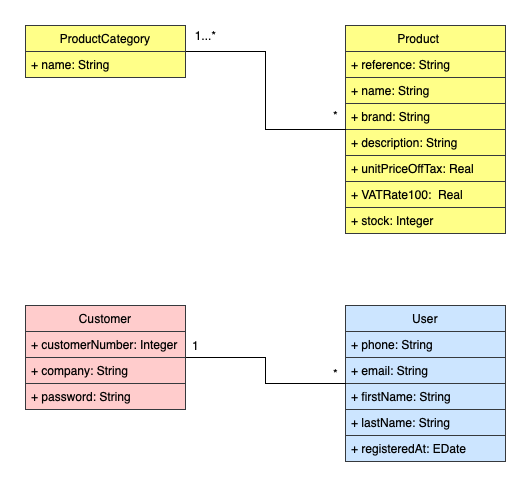

The diagram above was exported from draw.io. Its source (the exported page's mxGraphModel, read from the mxfile embedded in the PNG):
<mxGraphModel dx="1426" dy="772" grid="1" gridSize="10" guides="1" tooltips="1" connect="1" arrows="1" fold="1" page="1" pageScale="1" pageWidth="827" pageHeight="1169" math="0" shadow="0">
  <root>
    <mxCell id="0" />
    <mxCell id="1" parent="0" />
    <mxCell id="pwcp57MhR3WMdVMRygl3-1" value="Product    " style="swimlane;fontStyle=0;childLayout=stackLayout;horizontal=1;startSize=26;fillColor=#ffff88;horizontalStack=0;resizeParent=1;resizeParentMax=0;resizeLast=0;collapsible=1;marginBottom=0;strokeColor=#36393d;" parent="1" vertex="1">
      <mxGeometry x="480" y="80" width="160" height="208" as="geometry" />
    </mxCell>
    <mxCell id="pwcp57MhR3WMdVMRygl3-2" value="+ reference: String" style="text;strokeColor=#36393d;fillColor=#ffff88;align=left;verticalAlign=top;spacingLeft=4;spacingRight=4;overflow=hidden;rotatable=0;points=[[0,0.5],[1,0.5]];portConstraint=eastwest;" parent="pwcp57MhR3WMdVMRygl3-1" vertex="1">
      <mxGeometry y="26" width="160" height="26" as="geometry" />
    </mxCell>
    <mxCell id="pwcp57MhR3WMdVMRygl3-3" value="+ name: String" style="text;strokeColor=#36393d;fillColor=#ffff88;align=left;verticalAlign=top;spacingLeft=4;spacingRight=4;overflow=hidden;rotatable=0;points=[[0,0.5],[1,0.5]];portConstraint=eastwest;" parent="pwcp57MhR3WMdVMRygl3-1" vertex="1">
      <mxGeometry y="52" width="160" height="26" as="geometry" />
    </mxCell>
    <mxCell id="Sfg82212qT9NxeAcAo1G-1" value="+ brand: String" style="text;strokeColor=#36393d;fillColor=#ffff88;align=left;verticalAlign=top;spacingLeft=4;spacingRight=4;overflow=hidden;rotatable=0;points=[[0,0.5],[1,0.5]];portConstraint=eastwest;" parent="pwcp57MhR3WMdVMRygl3-1" vertex="1">
      <mxGeometry y="78" width="160" height="26" as="geometry" />
    </mxCell>
    <mxCell id="pwcp57MhR3WMdVMRygl3-4" value="+ description: String" style="text;strokeColor=#36393d;fillColor=#ffff88;align=left;verticalAlign=top;spacingLeft=4;spacingRight=4;overflow=hidden;rotatable=0;points=[[0,0.5],[1,0.5]];portConstraint=eastwest;" parent="pwcp57MhR3WMdVMRygl3-1" vertex="1">
      <mxGeometry y="104" width="160" height="26" as="geometry" />
    </mxCell>
    <mxCell id="pwcp57MhR3WMdVMRygl3-5" value="+ unitPriceOffTax: Real" style="text;strokeColor=#36393d;fillColor=#ffff88;align=left;verticalAlign=top;spacingLeft=4;spacingRight=4;overflow=hidden;rotatable=0;points=[[0,0.5],[1,0.5]];portConstraint=eastwest;" parent="pwcp57MhR3WMdVMRygl3-1" vertex="1">
      <mxGeometry y="130" width="160" height="26" as="geometry" />
    </mxCell>
    <mxCell id="pwcp57MhR3WMdVMRygl3-6" value="+ VATRate100:  Real" style="text;strokeColor=#36393d;fillColor=#ffff88;align=left;verticalAlign=top;spacingLeft=4;spacingRight=4;overflow=hidden;rotatable=0;points=[[0,0.5],[1,0.5]];portConstraint=eastwest;" parent="pwcp57MhR3WMdVMRygl3-1" vertex="1">
      <mxGeometry y="156" width="160" height="26" as="geometry" />
    </mxCell>
    <mxCell id="pwcp57MhR3WMdVMRygl3-20" value="+ stock: Integer" style="text;strokeColor=#36393d;fillColor=#ffff88;align=left;verticalAlign=top;spacingLeft=4;spacingRight=4;overflow=hidden;rotatable=0;points=[[0,0.5],[1,0.5]];portConstraint=eastwest;" parent="pwcp57MhR3WMdVMRygl3-1" vertex="1">
      <mxGeometry y="182" width="160" height="26" as="geometry" />
    </mxCell>
    <mxCell id="pwcp57MhR3WMdVMRygl3-21" style="edgeStyle=orthogonalEdgeStyle;rounded=0;orthogonalLoop=1;jettySize=auto;html=1;endArrow=none;endFill=0;" parent="1" source="pwcp57MhR3WMdVMRygl3-7" target="pwcp57MhR3WMdVMRygl3-1" edge="1">
      <mxGeometry relative="1" as="geometry" />
    </mxCell>
    <mxCell id="pwcp57MhR3WMdVMRygl3-7" value="ProductCategory" style="swimlane;fontStyle=0;childLayout=stackLayout;horizontal=1;startSize=26;fillColor=#ffff88;horizontalStack=0;resizeParent=1;resizeParentMax=0;resizeLast=0;collapsible=1;marginBottom=0;strokeColor=#36393d;" parent="1" vertex="1">
      <mxGeometry x="160" y="80" width="160" height="52" as="geometry" />
    </mxCell>
    <mxCell id="pwcp57MhR3WMdVMRygl3-8" value="+ name: String" style="text;strokeColor=#36393d;fillColor=#ffff88;align=left;verticalAlign=top;spacingLeft=4;spacingRight=4;overflow=hidden;rotatable=0;points=[[0,0.5],[1,0.5]];portConstraint=eastwest;" parent="pwcp57MhR3WMdVMRygl3-7" vertex="1">
      <mxGeometry y="26" width="160" height="26" as="geometry" />
    </mxCell>
    <mxCell id="pwcp57MhR3WMdVMRygl3-11" value="User" style="swimlane;fontStyle=0;childLayout=stackLayout;horizontal=1;startSize=26;fillColor=#cce5ff;horizontalStack=0;resizeParent=1;resizeParentMax=0;resizeLast=0;collapsible=1;marginBottom=0;strokeColor=#36393d;" parent="1" vertex="1">
      <mxGeometry x="480" y="360" width="160" height="156" as="geometry" />
    </mxCell>
    <mxCell id="pwcp57MhR3WMdVMRygl3-12" value="+ phone: String" style="text;strokeColor=#36393d;fillColor=#cce5ff;align=left;verticalAlign=top;spacingLeft=4;spacingRight=4;overflow=hidden;rotatable=0;points=[[0,0.5],[1,0.5]];portConstraint=eastwest;" parent="pwcp57MhR3WMdVMRygl3-11" vertex="1">
      <mxGeometry y="26" width="160" height="26" as="geometry" />
    </mxCell>
    <mxCell id="pwcp57MhR3WMdVMRygl3-13" value="+ email: String" style="text;strokeColor=#36393d;fillColor=#cce5ff;align=left;verticalAlign=top;spacingLeft=4;spacingRight=4;overflow=hidden;rotatable=0;points=[[0,0.5],[1,0.5]];portConstraint=eastwest;" parent="pwcp57MhR3WMdVMRygl3-11" vertex="1">
      <mxGeometry y="52" width="160" height="26" as="geometry" />
    </mxCell>
    <mxCell id="pwcp57MhR3WMdVMRygl3-14" value="+ firstName: String" style="text;strokeColor=#36393d;fillColor=#cce5ff;align=left;verticalAlign=top;spacingLeft=4;spacingRight=4;overflow=hidden;rotatable=0;points=[[0,0.5],[1,0.5]];portConstraint=eastwest;" parent="pwcp57MhR3WMdVMRygl3-11" vertex="1">
      <mxGeometry y="78" width="160" height="26" as="geometry" />
    </mxCell>
    <mxCell id="pwcp57MhR3WMdVMRygl3-15" value="+ lastName: String" style="text;strokeColor=#36393d;fillColor=#cce5ff;align=left;verticalAlign=top;spacingLeft=4;spacingRight=4;overflow=hidden;rotatable=0;points=[[0,0.5],[1,0.5]];portConstraint=eastwest;" parent="pwcp57MhR3WMdVMRygl3-11" vertex="1">
      <mxGeometry y="104" width="160" height="26" as="geometry" />
    </mxCell>
    <mxCell id="pwcp57MhR3WMdVMRygl3-27" value="+ registeredAt: EDate" style="text;strokeColor=#36393d;fillColor=#cce5ff;align=left;verticalAlign=top;spacingLeft=4;spacingRight=4;overflow=hidden;rotatable=0;points=[[0,0.5],[1,0.5]];portConstraint=eastwest;" parent="pwcp57MhR3WMdVMRygl3-11" vertex="1">
      <mxGeometry y="130" width="160" height="26" as="geometry" />
    </mxCell>
    <mxCell id="pwcp57MhR3WMdVMRygl3-24" style="edgeStyle=orthogonalEdgeStyle;rounded=0;orthogonalLoop=1;jettySize=auto;html=1;endArrow=none;endFill=0;" parent="1" source="pwcp57MhR3WMdVMRygl3-16" target="pwcp57MhR3WMdVMRygl3-11" edge="1">
      <mxGeometry relative="1" as="geometry" />
    </mxCell>
    <mxCell id="pwcp57MhR3WMdVMRygl3-16" value="Customer" style="swimlane;fontStyle=0;childLayout=stackLayout;horizontal=1;startSize=26;fillColor=#ffcccc;horizontalStack=0;resizeParent=1;resizeParentMax=0;resizeLast=0;collapsible=1;marginBottom=0;strokeColor=#36393d;" parent="1" vertex="1">
      <mxGeometry x="160" y="360" width="160" height="104" as="geometry" />
    </mxCell>
    <mxCell id="pwcp57MhR3WMdVMRygl3-17" value="+ customerNumber: Integer" style="text;strokeColor=#36393d;fillColor=#ffcccc;align=left;verticalAlign=top;spacingLeft=4;spacingRight=4;overflow=hidden;rotatable=0;points=[[0,0.5],[1,0.5]];portConstraint=eastwest;" parent="pwcp57MhR3WMdVMRygl3-16" vertex="1">
      <mxGeometry y="26" width="160" height="26" as="geometry" />
    </mxCell>
    <mxCell id="pwcp57MhR3WMdVMRygl3-18" value="+ company: String" style="text;strokeColor=#36393d;fillColor=#ffcccc;align=left;verticalAlign=top;spacingLeft=4;spacingRight=4;overflow=hidden;rotatable=0;points=[[0,0.5],[1,0.5]];portConstraint=eastwest;" parent="pwcp57MhR3WMdVMRygl3-16" vertex="1">
      <mxGeometry y="52" width="160" height="26" as="geometry" />
    </mxCell>
    <mxCell id="Sfg82212qT9NxeAcAo1G-2" value="+ password: String" style="text;strokeColor=#36393d;fillColor=#ffcccc;align=left;verticalAlign=top;spacingLeft=4;spacingRight=4;overflow=hidden;rotatable=0;points=[[0,0.5],[1,0.5]];portConstraint=eastwest;" parent="pwcp57MhR3WMdVMRygl3-16" vertex="1">
      <mxGeometry y="78" width="160" height="26" as="geometry" />
    </mxCell>
    <mxCell id="pwcp57MhR3WMdVMRygl3-22" value="1...*" style="text;html=1;align=center;verticalAlign=middle;resizable=0;points=[];autosize=1;strokeColor=none;" parent="1" vertex="1">
      <mxGeometry x="320" y="80" width="40" height="20" as="geometry" />
    </mxCell>
    <mxCell id="pwcp57MhR3WMdVMRygl3-23" value="*" style="text;html=1;align=center;verticalAlign=middle;resizable=0;points=[];autosize=1;strokeColor=none;" parent="1" vertex="1">
      <mxGeometry x="460" y="160" width="20" height="20" as="geometry" />
    </mxCell>
    <mxCell id="pwcp57MhR3WMdVMRygl3-25" value="1" style="text;html=1;align=center;verticalAlign=middle;resizable=0;points=[];autosize=1;strokeColor=none;" parent="1" vertex="1">
      <mxGeometry x="320" y="390" width="20" height="20" as="geometry" />
    </mxCell>
    <mxCell id="pwcp57MhR3WMdVMRygl3-26" value="*" style="text;html=1;align=center;verticalAlign=middle;resizable=0;points=[];autosize=1;strokeColor=none;" parent="1" vertex="1">
      <mxGeometry x="460" y="418" width="20" height="20" as="geometry" />
    </mxCell>
  </root>
</mxGraphModel>